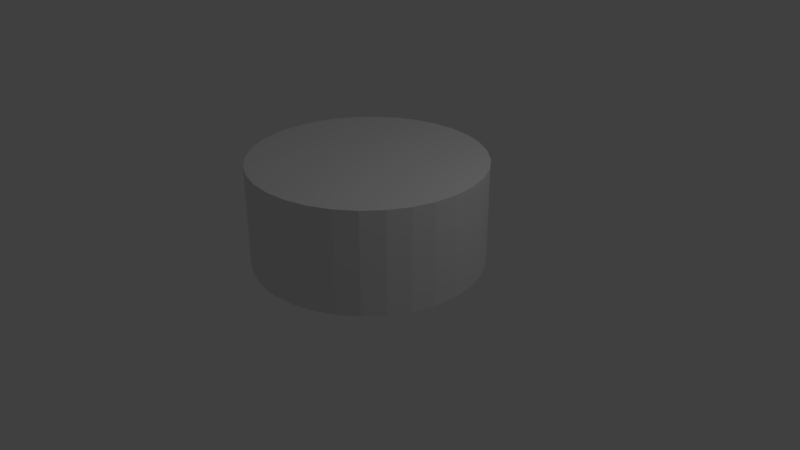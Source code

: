 # Source: chess-piece-base.blend  (saved by Blender 2.78.0; exported with 4.5.12 LTS)
import bpy
from mathutils import Matrix  # noqa: F401  (used for matrix-valued properties, if any)

bpy.ops.wm.read_factory_settings(use_empty=True)
scene = bpy.context.scene
scene.name = 'Scene'

# ---- collections
col_collection_1 = bpy.data.collections.new('Collection 1'); scene.collection.children.link(col_collection_1)

# ---- world
world_world = bpy.data.worlds.new('World'); scene.world = world_world
world_world.color = (0.05088, 0.05088, 0.05088)
world_world.use_sun_shadow = False
world_world.sun_shadow_jitter_overblur = 0.0
world_world.cycles.sampling_method = 'MANUAL'

# ---- cameras
cam_camera = bpy.data.cameras.new('Camera')
cam_camera.clip_end = 100.0
cam_camera.lens = 35.0
cam_camera.sensor_width = 32.0
cam_camera.sensor_height = 18.0
cam_camera.ortho_scale = 7.314
cam_camera.dof.focus_distance = 0.0
cam_camera.dof.aperture_fstop = 128.0

# ---- lights
light_lamp = bpy.data.lights.new('Lamp', 'POINT')
light_lamp.transmission_factor = 0.0
light_lamp.cutoff_distance = 30.0
light_lamp.energy = 100.0
light_lamp.shadow_buffer_clip_start = 1.001
light_lamp.shadow_soft_size = 0.1
light_lamp.shadow_maximum_resolution = 0.006
light_lamp.use_absolute_resolution = True

# ---- meshes
me_cylinder_001 = bpy.data.meshes.new('Cylinder.001')
me_cylinder_001.from_pydata([(0.0, 1.5, -1.0), (0.0, 1.5, 0.3274), (0.2926, 1.471, -1.0), (0.2926, 1.471, 0.3274), (0.574, 1.386, -1.0), (0.574, 1.386, 0.3274), (0.8334, 1.247, -1.0), (0.8334, 1.247, 0.3274), (1.061, 1.061, -1.0), (1.061, 1.061, 0.3274), (1.247, 0.8334, -1.0), (1.247, 0.8334, 0.3274), (1.386, 0.574, -1.0), (1.386, 0.574, 0.3274), (1.471, 0.2926, -1.0), (1.471, 0.2926, 0.3274), (1.5, 1.132e-07, -1.0), (1.5, 1.132e-07, 0.3274), (1.471, -0.2926, -1.0), (1.471, -0.2926, 0.3274), (1.386, -0.574, -1.0), (1.386, -0.574, 0.3274), (1.247, -0.8334, -1.0), (1.247, -0.8334, 0.3274), (1.061, -1.061, -1.0), (1.061, -1.061, 0.3274), (0.8334, -1.247, -1.0), (0.8334, -1.247, 0.3274), (0.574, -1.386, -1.0), (0.574, -1.386, 0.3274), (0.2926, -1.471, -1.0), (0.2926, -1.471, 0.3274), (-4.888e-07, -1.5, -1.0), (-4.888e-07, -1.5, 0.3274), (-0.2926, -1.471, -1.0), (-0.2926, -1.471, 0.3274), (-0.574, -1.386, -1.0), (-0.574, -1.386, 0.3274), (-0.8334, -1.247, -1.0), (-0.8334, -1.247, 0.3274), (-1.061, -1.061, -1.0), (-1.061, -1.061, 0.3274), (-1.247, -0.8334, -1.0), (-1.247, -0.8334, 0.3274), (-1.386, -0.574, -1.0), (-1.386, -0.574, 0.3274), (-1.471, -0.2926, -1.0), (-1.471, -0.2926, 0.3274), (-1.5, 1.448e-06, -1.0), (-1.5, 1.448e-06, 0.3274), (-1.471, 0.2926, -1.0), (-1.471, 0.2926, 0.3274), (-1.386, 0.574, -1.0), (-1.386, 0.574, 0.3274), (-1.247, 0.8334, -1.0), (-1.247, 0.8334, 0.3274), (-1.061, 1.061, -1.0), (-1.061, 1.061, 0.3274), (-0.8334, 1.247, -1.0), (-0.8334, 1.247, 0.3274), (-0.574, 1.386, -1.0), (-0.574, 1.386, 0.3274), (-0.2926, 1.471, -1.0), (-0.2926, 1.471, 0.3274)], [], [(0, 1, 3, 2), (2, 3, 5, 4), (4, 5, 7, 6), (6, 7, 9, 8), (8, 9, 11, 10), (10, 11, 13, 12), (12, 13, 15, 14), (14, 15, 17, 16), (16, 17, 19, 18), (18, 19, 21, 20), (20, 21, 23, 22), (22, 23, 25, 24), (24, 25, 27, 26), (26, 27, 29, 28), (28, 29, 31, 30), (30, 31, 33, 32), (32, 33, 35, 34), (34, 35, 37, 36), (36, 37, 39, 38), (38, 39, 41, 40), (40, 41, 43, 42), (42, 43, 45, 44), (44, 45, 47, 46), (46, 47, 49, 48), (48, 49, 51, 50), (50, 51, 53, 52), (52, 53, 55, 54), (54, 55, 57, 56), (56, 57, 59, 58), (58, 59, 61, 60), (3, 1, 63, 61, 59, 57, 55, 53, 51, 49, 47, 45, 43, 41, 39, 37, 35, 33, 31, 29, 27, 25, 23, 21, 19, 17, 15, 13, 11, 9, 7, 5), (60, 61, 63, 62), (62, 63, 1, 0), (0, 2, 4, 6, 8, 10, 12, 14, 16, 18, 20, 22, 24, 26, 28, 30, 32, 34, 36, 38, 40, 42, 44, 46, 48, 50, 52, 54, 56, 58, 60, 62)])
me_cylinder_001.use_remesh_preserve_volume = False
me_cylinder_001.use_remesh_preserve_attributes = False
me_cylinder_001.use_mirror_vertex_groups = False
me_cylinder_001.update()

# ---- objects
ob_chess_piece_base = bpy.data.objects.new('Chess Piece Base', me_cylinder_001)
ob_lamp = bpy.data.objects.new('Lamp', light_lamp)
ob_camera = bpy.data.objects.new('Camera', cam_camera)

# ---- transforms, parenting, visibility, modifiers, constraints
ob_chess_piece_base.location = (0.0, 0.0, 1.0)
ob_chess_piece_base.lineart.crease_threshold = 0.0
ob_lamp.location = (4.076, 1.005, 5.904)
ob_lamp.rotation_euler = (0.6503, 0.05522, 1.866)
ob_lamp.lock_rotations_4d = False
ob_lamp.empty_display_type = 'ARROWS'
ob_lamp.color = (0.0, 0.0, 0.0, 0.0)
ob_lamp.lineart.crease_threshold = 0.0
ob_camera.location = (7.481, -6.508, 5.344)
ob_camera.rotation_euler = (1.109, 0.0, 0.8149)
ob_camera.lock_rotations_4d = False
ob_camera.empty_display_type = 'ARROWS'
ob_camera.color = (0.0, 0.0, 0.0, 0.0)
ob_camera.display_type = 'WIRE'
ob_camera.lineart.crease_threshold = 0.0

# ---- collection membership
col_collection_1.objects.link(ob_chess_piece_base)
col_collection_1.objects.link(ob_lamp)
col_collection_1.objects.link(ob_camera)

# ---- scene / render settings (as saved in the file)
scene.camera = ob_camera
scene.frame_start = 1; scene.frame_end = 250; scene.frame_set(1)
scene.render.engine = 'BLENDER_EEVEE_NEXT'
scene.render.resolution_percentage = 50
scene.render.dither_intensity = 0.0
scene.cycles.use_denoising = False
scene.cycles.samples = 128
scene.cycles.sampling_pattern = 'TABULATED_SOBOL'
scene.cycles.light_sampling_threshold = 0.0
scene.cycles.use_adaptive_sampling = False
scene.cycles.use_light_tree = False
scene.cycles.blur_glossy = 0.0
scene.cycles.sample_clamp_indirect = 0.0
scene.view_settings.view_transform = 'Standard'
bpy.context.view_layer.update()
